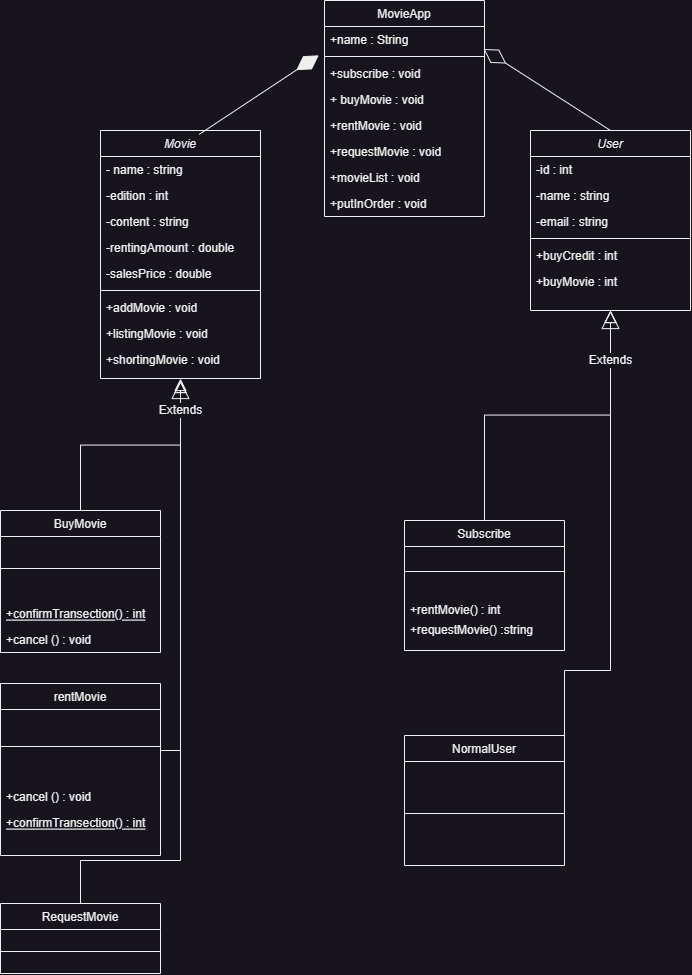

The diagram above was exported from draw.io. Its source (the exported page's mxGraphModel, read from the mxfile embedded in the PNG):
<mxGraphModel dx="1850" dy="844" grid="1" gridSize="10" guides="1" tooltips="1" connect="1" arrows="1" fold="1" page="1" pageScale="1" pageWidth="827" pageHeight="1169" math="0" shadow="0">
  <root>
    <mxCell id="WIyWlLk6GJQsqaUBKTNV-0" />
    <mxCell id="WIyWlLk6GJQsqaUBKTNV-1" parent="WIyWlLk6GJQsqaUBKTNV-0" />
    <mxCell id="zkfFHV4jXpPFQw0GAbJ--0" value="Movie" style="swimlane;fontStyle=2;align=center;verticalAlign=top;childLayout=stackLayout;horizontal=1;startSize=26;horizontalStack=0;resizeParent=1;resizeLast=0;collapsible=1;marginBottom=0;rounded=0;shadow=0;strokeWidth=1;" parent="WIyWlLk6GJQsqaUBKTNV-1" vertex="1">
      <mxGeometry x="110" y="150" width="160" height="248" as="geometry">
        <mxRectangle x="230" y="140" width="160" height="26" as="alternateBounds" />
      </mxGeometry>
    </mxCell>
    <mxCell id="zkfFHV4jXpPFQw0GAbJ--1" value="- name : string" style="text;align=left;verticalAlign=top;spacingLeft=4;spacingRight=4;overflow=hidden;rotatable=0;points=[[0,0.5],[1,0.5]];portConstraint=eastwest;" parent="zkfFHV4jXpPFQw0GAbJ--0" vertex="1">
      <mxGeometry y="26" width="160" height="26" as="geometry" />
    </mxCell>
    <mxCell id="zkfFHV4jXpPFQw0GAbJ--2" value="-edition : int" style="text;align=left;verticalAlign=top;spacingLeft=4;spacingRight=4;overflow=hidden;rotatable=0;points=[[0,0.5],[1,0.5]];portConstraint=eastwest;rounded=0;shadow=0;html=0;" parent="zkfFHV4jXpPFQw0GAbJ--0" vertex="1">
      <mxGeometry y="52" width="160" height="26" as="geometry" />
    </mxCell>
    <mxCell id="zkfFHV4jXpPFQw0GAbJ--3" value="-content : string" style="text;align=left;verticalAlign=top;spacingLeft=4;spacingRight=4;overflow=hidden;rotatable=0;points=[[0,0.5],[1,0.5]];portConstraint=eastwest;rounded=0;shadow=0;html=0;" parent="zkfFHV4jXpPFQw0GAbJ--0" vertex="1">
      <mxGeometry y="78" width="160" height="26" as="geometry" />
    </mxCell>
    <mxCell id="mWfAbQSFDxlyWjOf9k8F-41" value="-rentingAmount : double" style="text;align=left;verticalAlign=top;spacingLeft=4;spacingRight=4;overflow=hidden;rotatable=0;points=[[0,0.5],[1,0.5]];portConstraint=eastwest;rounded=0;shadow=0;html=0;" vertex="1" parent="zkfFHV4jXpPFQw0GAbJ--0">
      <mxGeometry y="104" width="160" height="26" as="geometry" />
    </mxCell>
    <mxCell id="mWfAbQSFDxlyWjOf9k8F-42" value="-salesPrice : double" style="text;align=left;verticalAlign=top;spacingLeft=4;spacingRight=4;overflow=hidden;rotatable=0;points=[[0,0.5],[1,0.5]];portConstraint=eastwest;rounded=0;shadow=0;html=0;" vertex="1" parent="zkfFHV4jXpPFQw0GAbJ--0">
      <mxGeometry y="130" width="160" height="26" as="geometry" />
    </mxCell>
    <mxCell id="zkfFHV4jXpPFQw0GAbJ--4" value="" style="line;html=1;strokeWidth=1;align=left;verticalAlign=middle;spacingTop=-1;spacingLeft=3;spacingRight=3;rotatable=0;labelPosition=right;points=[];portConstraint=eastwest;" parent="zkfFHV4jXpPFQw0GAbJ--0" vertex="1">
      <mxGeometry y="156" width="160" height="8" as="geometry" />
    </mxCell>
    <mxCell id="mWfAbQSFDxlyWjOf9k8F-43" value="+addMovie : void" style="text;align=left;verticalAlign=top;spacingLeft=4;spacingRight=4;overflow=hidden;rotatable=0;points=[[0,0.5],[1,0.5]];portConstraint=eastwest;" vertex="1" parent="zkfFHV4jXpPFQw0GAbJ--0">
      <mxGeometry y="164" width="160" height="26" as="geometry" />
    </mxCell>
    <mxCell id="zkfFHV4jXpPFQw0GAbJ--5" value="+listingMovie : void" style="text;align=left;verticalAlign=top;spacingLeft=4;spacingRight=4;overflow=hidden;rotatable=0;points=[[0,0.5],[1,0.5]];portConstraint=eastwest;" parent="zkfFHV4jXpPFQw0GAbJ--0" vertex="1">
      <mxGeometry y="190" width="160" height="26" as="geometry" />
    </mxCell>
    <mxCell id="mWfAbQSFDxlyWjOf9k8F-44" value="+shortingMovie : void" style="text;align=left;verticalAlign=top;spacingLeft=4;spacingRight=4;overflow=hidden;rotatable=0;points=[[0,0.5],[1,0.5]];portConstraint=eastwest;" vertex="1" parent="zkfFHV4jXpPFQw0GAbJ--0">
      <mxGeometry y="216" width="160" height="26" as="geometry" />
    </mxCell>
    <mxCell id="zkfFHV4jXpPFQw0GAbJ--6" value="BuyMovie" style="swimlane;fontStyle=0;align=center;verticalAlign=top;childLayout=stackLayout;horizontal=1;startSize=26;horizontalStack=0;resizeParent=1;resizeLast=0;collapsible=1;marginBottom=0;rounded=0;shadow=0;strokeWidth=1;" parent="WIyWlLk6GJQsqaUBKTNV-1" vertex="1">
      <mxGeometry x="10" y="530" width="160" height="142" as="geometry">
        <mxRectangle x="130" y="380" width="160" height="26" as="alternateBounds" />
      </mxGeometry>
    </mxCell>
    <mxCell id="zkfFHV4jXpPFQw0GAbJ--9" value="" style="line;html=1;strokeWidth=1;align=left;verticalAlign=middle;spacingTop=-1;spacingLeft=3;spacingRight=3;rotatable=0;labelPosition=right;points=[];portConstraint=eastwest;" parent="zkfFHV4jXpPFQw0GAbJ--6" vertex="1">
      <mxGeometry y="26" width="160" height="64" as="geometry" />
    </mxCell>
    <mxCell id="zkfFHV4jXpPFQw0GAbJ--10" value="+confirmTransection() : int" style="text;align=left;verticalAlign=top;spacingLeft=4;spacingRight=4;overflow=hidden;rotatable=0;points=[[0,0.5],[1,0.5]];portConstraint=eastwest;fontStyle=4" parent="zkfFHV4jXpPFQw0GAbJ--6" vertex="1">
      <mxGeometry y="90" width="160" height="26" as="geometry" />
    </mxCell>
    <mxCell id="zkfFHV4jXpPFQw0GAbJ--11" value="+cancel () : void" style="text;align=left;verticalAlign=top;spacingLeft=4;spacingRight=4;overflow=hidden;rotatable=0;points=[[0,0.5],[1,0.5]];portConstraint=eastwest;" parent="zkfFHV4jXpPFQw0GAbJ--6" vertex="1">
      <mxGeometry y="116" width="160" height="26" as="geometry" />
    </mxCell>
    <mxCell id="zkfFHV4jXpPFQw0GAbJ--12" value="" style="endArrow=block;endSize=10;endFill=0;shadow=0;strokeWidth=1;rounded=0;edgeStyle=elbowEdgeStyle;elbow=vertical;" parent="WIyWlLk6GJQsqaUBKTNV-1" source="zkfFHV4jXpPFQw0GAbJ--6" target="zkfFHV4jXpPFQw0GAbJ--0" edge="1">
      <mxGeometry width="160" relative="1" as="geometry">
        <mxPoint x="90" y="343" as="sourcePoint" />
        <mxPoint x="90" y="343" as="targetPoint" />
      </mxGeometry>
    </mxCell>
    <mxCell id="zkfFHV4jXpPFQw0GAbJ--13" value="RequestMovie" style="swimlane;fontStyle=0;align=center;verticalAlign=top;childLayout=stackLayout;horizontal=1;startSize=26;horizontalStack=0;resizeParent=1;resizeLast=0;collapsible=1;marginBottom=0;rounded=0;shadow=0;strokeWidth=1;" parent="WIyWlLk6GJQsqaUBKTNV-1" vertex="1">
      <mxGeometry x="10" y="923" width="160" height="70" as="geometry">
        <mxRectangle x="340" y="380" width="170" height="26" as="alternateBounds" />
      </mxGeometry>
    </mxCell>
    <mxCell id="zkfFHV4jXpPFQw0GAbJ--15" value="" style="line;html=1;strokeWidth=1;align=left;verticalAlign=middle;spacingTop=-1;spacingLeft=3;spacingRight=3;rotatable=0;labelPosition=right;points=[];portConstraint=eastwest;" parent="zkfFHV4jXpPFQw0GAbJ--13" vertex="1">
      <mxGeometry y="26" width="160" height="44" as="geometry" />
    </mxCell>
    <mxCell id="zkfFHV4jXpPFQw0GAbJ--16" value="" style="endArrow=block;endSize=10;endFill=0;shadow=0;strokeWidth=1;rounded=0;edgeStyle=elbowEdgeStyle;elbow=vertical;" parent="WIyWlLk6GJQsqaUBKTNV-1" source="zkfFHV4jXpPFQw0GAbJ--13" edge="1">
      <mxGeometry width="160" relative="1" as="geometry">
        <mxPoint x="100" y="513" as="sourcePoint" />
        <mxPoint x="190" y="400" as="targetPoint" />
        <Array as="points">
          <mxPoint x="200" y="880" />
        </Array>
      </mxGeometry>
    </mxCell>
    <mxCell id="zkfFHV4jXpPFQw0GAbJ--17" value="MovieApp" style="swimlane;fontStyle=0;align=center;verticalAlign=top;childLayout=stackLayout;horizontal=1;startSize=26;horizontalStack=0;resizeParent=1;resizeLast=0;collapsible=1;marginBottom=0;rounded=0;shadow=0;strokeWidth=1;" parent="WIyWlLk6GJQsqaUBKTNV-1" vertex="1">
      <mxGeometry x="334" y="20" width="160" height="216" as="geometry">
        <mxRectangle x="550" y="140" width="160" height="26" as="alternateBounds" />
      </mxGeometry>
    </mxCell>
    <mxCell id="zkfFHV4jXpPFQw0GAbJ--18" value="+name : String" style="text;align=left;verticalAlign=top;spacingLeft=4;spacingRight=4;overflow=hidden;rotatable=0;points=[[0,0.5],[1,0.5]];portConstraint=eastwest;" parent="zkfFHV4jXpPFQw0GAbJ--17" vertex="1">
      <mxGeometry y="26" width="160" height="26" as="geometry" />
    </mxCell>
    <mxCell id="zkfFHV4jXpPFQw0GAbJ--23" value="" style="line;html=1;strokeWidth=1;align=left;verticalAlign=middle;spacingTop=-1;spacingLeft=3;spacingRight=3;rotatable=0;labelPosition=right;points=[];portConstraint=eastwest;" parent="zkfFHV4jXpPFQw0GAbJ--17" vertex="1">
      <mxGeometry y="52" width="160" height="8" as="geometry" />
    </mxCell>
    <mxCell id="zkfFHV4jXpPFQw0GAbJ--24" value="+subscribe : void" style="text;align=left;verticalAlign=top;spacingLeft=4;spacingRight=4;overflow=hidden;rotatable=0;points=[[0,0.5],[1,0.5]];portConstraint=eastwest;" parent="zkfFHV4jXpPFQw0GAbJ--17" vertex="1">
      <mxGeometry y="60" width="160" height="26" as="geometry" />
    </mxCell>
    <mxCell id="zkfFHV4jXpPFQw0GAbJ--25" value="+ buyMovie : void" style="text;align=left;verticalAlign=top;spacingLeft=4;spacingRight=4;overflow=hidden;rotatable=0;points=[[0,0.5],[1,0.5]];portConstraint=eastwest;" parent="zkfFHV4jXpPFQw0GAbJ--17" vertex="1">
      <mxGeometry y="86" width="160" height="26" as="geometry" />
    </mxCell>
    <mxCell id="mWfAbQSFDxlyWjOf9k8F-36" value="+rentMovie : void" style="text;align=left;verticalAlign=top;spacingLeft=4;spacingRight=4;overflow=hidden;rotatable=0;points=[[0,0.5],[1,0.5]];portConstraint=eastwest;" vertex="1" parent="zkfFHV4jXpPFQw0GAbJ--17">
      <mxGeometry y="112" width="160" height="26" as="geometry" />
    </mxCell>
    <mxCell id="mWfAbQSFDxlyWjOf9k8F-39" value="+requestMovie : void" style="text;align=left;verticalAlign=top;spacingLeft=4;spacingRight=4;overflow=hidden;rotatable=0;points=[[0,0.5],[1,0.5]];portConstraint=eastwest;" vertex="1" parent="zkfFHV4jXpPFQw0GAbJ--17">
      <mxGeometry y="138" width="160" height="26" as="geometry" />
    </mxCell>
    <mxCell id="mWfAbQSFDxlyWjOf9k8F-38" value="+movieList : void" style="text;align=left;verticalAlign=top;spacingLeft=4;spacingRight=4;overflow=hidden;rotatable=0;points=[[0,0.5],[1,0.5]];portConstraint=eastwest;" vertex="1" parent="zkfFHV4jXpPFQw0GAbJ--17">
      <mxGeometry y="164" width="160" height="26" as="geometry" />
    </mxCell>
    <mxCell id="mWfAbQSFDxlyWjOf9k8F-37" value="+putInOrder : void" style="text;align=left;verticalAlign=top;spacingLeft=4;spacingRight=4;overflow=hidden;rotatable=0;points=[[0,0.5],[1,0.5]];portConstraint=eastwest;" vertex="1" parent="zkfFHV4jXpPFQw0GAbJ--17">
      <mxGeometry y="190" width="160" height="26" as="geometry" />
    </mxCell>
    <mxCell id="mWfAbQSFDxlyWjOf9k8F-0" value="User" style="swimlane;fontStyle=2;align=center;verticalAlign=top;childLayout=stackLayout;horizontal=1;startSize=26;horizontalStack=0;resizeParent=1;resizeLast=0;collapsible=1;marginBottom=0;rounded=0;shadow=0;strokeWidth=1;" vertex="1" parent="WIyWlLk6GJQsqaUBKTNV-1">
      <mxGeometry x="540" y="150" width="160" height="180" as="geometry">
        <mxRectangle x="230" y="140" width="160" height="26" as="alternateBounds" />
      </mxGeometry>
    </mxCell>
    <mxCell id="mWfAbQSFDxlyWjOf9k8F-1" value="-id : int" style="text;align=left;verticalAlign=top;spacingLeft=4;spacingRight=4;overflow=hidden;rotatable=0;points=[[0,0.5],[1,0.5]];portConstraint=eastwest;" vertex="1" parent="mWfAbQSFDxlyWjOf9k8F-0">
      <mxGeometry y="26" width="160" height="26" as="geometry" />
    </mxCell>
    <mxCell id="mWfAbQSFDxlyWjOf9k8F-2" value="-name : string" style="text;align=left;verticalAlign=top;spacingLeft=4;spacingRight=4;overflow=hidden;rotatable=0;points=[[0,0.5],[1,0.5]];portConstraint=eastwest;rounded=0;shadow=0;html=0;" vertex="1" parent="mWfAbQSFDxlyWjOf9k8F-0">
      <mxGeometry y="52" width="160" height="26" as="geometry" />
    </mxCell>
    <mxCell id="mWfAbQSFDxlyWjOf9k8F-3" value="-email : string" style="text;align=left;verticalAlign=top;spacingLeft=4;spacingRight=4;overflow=hidden;rotatable=0;points=[[0,0.5],[1,0.5]];portConstraint=eastwest;rounded=0;shadow=0;html=0;" vertex="1" parent="mWfAbQSFDxlyWjOf9k8F-0">
      <mxGeometry y="78" width="160" height="26" as="geometry" />
    </mxCell>
    <mxCell id="mWfAbQSFDxlyWjOf9k8F-4" value="" style="line;html=1;strokeWidth=1;align=left;verticalAlign=middle;spacingTop=-1;spacingLeft=3;spacingRight=3;rotatable=0;labelPosition=right;points=[];portConstraint=eastwest;" vertex="1" parent="mWfAbQSFDxlyWjOf9k8F-0">
      <mxGeometry y="104" width="160" height="8" as="geometry" />
    </mxCell>
    <mxCell id="mWfAbQSFDxlyWjOf9k8F-5" value="+buyCredit : int" style="text;align=left;verticalAlign=top;spacingLeft=4;spacingRight=4;overflow=hidden;rotatable=0;points=[[0,0.5],[1,0.5]];portConstraint=eastwest;" vertex="1" parent="mWfAbQSFDxlyWjOf9k8F-0">
      <mxGeometry y="112" width="160" height="26" as="geometry" />
    </mxCell>
    <mxCell id="mWfAbQSFDxlyWjOf9k8F-45" value="+buyMovie : int" style="text;align=left;verticalAlign=top;spacingLeft=4;spacingRight=4;overflow=hidden;rotatable=0;points=[[0,0.5],[1,0.5]];portConstraint=eastwest;" vertex="1" parent="mWfAbQSFDxlyWjOf9k8F-0">
      <mxGeometry y="138" width="160" height="26" as="geometry" />
    </mxCell>
    <mxCell id="mWfAbQSFDxlyWjOf9k8F-6" value="Subscribe" style="swimlane;fontStyle=0;align=center;verticalAlign=top;childLayout=stackLayout;horizontal=1;startSize=26;horizontalStack=0;resizeParent=1;resizeLast=0;collapsible=1;marginBottom=0;rounded=0;shadow=0;strokeWidth=1;" vertex="1" parent="WIyWlLk6GJQsqaUBKTNV-1">
      <mxGeometry x="414" y="540" width="160" height="130" as="geometry">
        <mxRectangle x="130" y="380" width="160" height="26" as="alternateBounds" />
      </mxGeometry>
    </mxCell>
    <mxCell id="mWfAbQSFDxlyWjOf9k8F-9" value="" style="line;html=1;strokeWidth=1;align=left;verticalAlign=middle;spacingTop=-1;spacingLeft=3;spacingRight=3;rotatable=0;labelPosition=right;points=[];portConstraint=eastwest;" vertex="1" parent="mWfAbQSFDxlyWjOf9k8F-6">
      <mxGeometry y="26" width="160" height="50" as="geometry" />
    </mxCell>
    <mxCell id="mWfAbQSFDxlyWjOf9k8F-47" value="+rentMovie() : int " style="text;align=left;verticalAlign=top;spacingLeft=4;spacingRight=4;overflow=hidden;rotatable=0;points=[[0,0.5],[1,0.5]];portConstraint=eastwest;" vertex="1" parent="mWfAbQSFDxlyWjOf9k8F-6">
      <mxGeometry y="76" width="160" height="20" as="geometry" />
    </mxCell>
    <mxCell id="mWfAbQSFDxlyWjOf9k8F-46" value="+requestMovie() :string" style="text;align=left;verticalAlign=top;spacingLeft=4;spacingRight=4;overflow=hidden;rotatable=0;points=[[0,0.5],[1,0.5]];portConstraint=eastwest;" vertex="1" parent="mWfAbQSFDxlyWjOf9k8F-6">
      <mxGeometry y="96" width="160" height="30" as="geometry" />
    </mxCell>
    <mxCell id="mWfAbQSFDxlyWjOf9k8F-12" value="" style="endArrow=block;endSize=10;endFill=0;shadow=0;strokeWidth=1;rounded=0;edgeStyle=elbowEdgeStyle;elbow=vertical;" edge="1" parent="WIyWlLk6GJQsqaUBKTNV-1" source="mWfAbQSFDxlyWjOf9k8F-6" target="mWfAbQSFDxlyWjOf9k8F-0">
      <mxGeometry width="160" relative="1" as="geometry">
        <mxPoint x="520" y="343" as="sourcePoint" />
        <mxPoint x="520" y="343" as="targetPoint" />
      </mxGeometry>
    </mxCell>
    <mxCell id="mWfAbQSFDxlyWjOf9k8F-17" value="NormalUser" style="swimlane;fontStyle=0;align=center;verticalAlign=top;childLayout=stackLayout;horizontal=1;startSize=26;horizontalStack=0;resizeParent=1;resizeLast=0;collapsible=1;marginBottom=0;rounded=0;shadow=0;strokeWidth=1;" vertex="1" parent="WIyWlLk6GJQsqaUBKTNV-1">
      <mxGeometry x="414" y="755" width="160" height="130" as="geometry">
        <mxRectangle x="130" y="380" width="160" height="26" as="alternateBounds" />
      </mxGeometry>
    </mxCell>
    <mxCell id="mWfAbQSFDxlyWjOf9k8F-20" value="" style="line;html=1;strokeWidth=1;align=left;verticalAlign=middle;spacingTop=-1;spacingLeft=3;spacingRight=3;rotatable=0;labelPosition=right;points=[];portConstraint=eastwest;" vertex="1" parent="mWfAbQSFDxlyWjOf9k8F-17">
      <mxGeometry y="26" width="160" height="104" as="geometry" />
    </mxCell>
    <mxCell id="mWfAbQSFDxlyWjOf9k8F-23" value="rentMovie" style="swimlane;fontStyle=0;align=center;verticalAlign=top;childLayout=stackLayout;horizontal=1;startSize=26;horizontalStack=0;resizeParent=1;resizeLast=0;collapsible=1;marginBottom=0;rounded=0;shadow=0;strokeWidth=1;" vertex="1" parent="WIyWlLk6GJQsqaUBKTNV-1">
      <mxGeometry x="10" y="703" width="160" height="172" as="geometry">
        <mxRectangle x="130" y="380" width="160" height="26" as="alternateBounds" />
      </mxGeometry>
    </mxCell>
    <mxCell id="mWfAbQSFDxlyWjOf9k8F-26" value="" style="line;html=1;strokeWidth=1;align=left;verticalAlign=middle;spacingTop=-1;spacingLeft=3;spacingRight=3;rotatable=0;labelPosition=right;points=[];portConstraint=eastwest;" vertex="1" parent="mWfAbQSFDxlyWjOf9k8F-23">
      <mxGeometry y="26" width="160" height="74" as="geometry" />
    </mxCell>
    <mxCell id="mWfAbQSFDxlyWjOf9k8F-49" value="+cancel () : void" style="text;align=left;verticalAlign=top;spacingLeft=4;spacingRight=4;overflow=hidden;rotatable=0;points=[[0,0.5],[1,0.5]];portConstraint=eastwest;" vertex="1" parent="mWfAbQSFDxlyWjOf9k8F-23">
      <mxGeometry y="100" width="160" height="26" as="geometry" />
    </mxCell>
    <mxCell id="mWfAbQSFDxlyWjOf9k8F-48" value="+confirmTransection() : int" style="text;align=left;verticalAlign=top;spacingLeft=4;spacingRight=4;overflow=hidden;rotatable=0;points=[[0,0.5],[1,0.5]];portConstraint=eastwest;fontStyle=4" vertex="1" parent="mWfAbQSFDxlyWjOf9k8F-23">
      <mxGeometry y="126" width="160" height="26" as="geometry" />
    </mxCell>
    <mxCell id="mWfAbQSFDxlyWjOf9k8F-29" value="" style="endArrow=block;endSize=10;endFill=0;shadow=0;strokeWidth=1;rounded=0;edgeStyle=elbowEdgeStyle;elbow=vertical;exitX=1;exitY=0.5;exitDx=0;exitDy=0;" edge="1" parent="WIyWlLk6GJQsqaUBKTNV-1" source="mWfAbQSFDxlyWjOf9k8F-23">
      <mxGeometry width="160" relative="1" as="geometry">
        <mxPoint x="170" y="692" as="sourcePoint" />
        <mxPoint x="190" y="400" as="targetPoint" />
        <Array as="points">
          <mxPoint x="180" y="770" />
        </Array>
      </mxGeometry>
    </mxCell>
    <mxCell id="mWfAbQSFDxlyWjOf9k8F-30" value="" style="endArrow=block;endSize=10;endFill=0;shadow=0;strokeWidth=1;rounded=0;edgeStyle=elbowEdgeStyle;elbow=vertical;exitX=1;exitY=0.5;exitDx=0;exitDy=0;" edge="1" parent="WIyWlLk6GJQsqaUBKTNV-1" source="mWfAbQSFDxlyWjOf9k8F-17">
      <mxGeometry width="160" relative="1" as="geometry">
        <mxPoint x="600" y="690" as="sourcePoint" />
        <mxPoint x="620" y="330" as="targetPoint" />
        <Array as="points">
          <mxPoint x="570" y="690" />
        </Array>
      </mxGeometry>
    </mxCell>
    <mxCell id="mWfAbQSFDxlyWjOf9k8F-31" value="Extends" style="endArrow=block;endSize=16;endFill=0;html=1;rounded=0;fontSize=12;curved=1;" edge="1" parent="WIyWlLk6GJQsqaUBKTNV-1">
      <mxGeometry width="160" relative="1" as="geometry">
        <mxPoint x="190" y="460" as="sourcePoint" />
        <mxPoint x="190" y="400" as="targetPoint" />
        <mxPoint as="offset" />
      </mxGeometry>
    </mxCell>
    <mxCell id="mWfAbQSFDxlyWjOf9k8F-32" value="Extends" style="endArrow=block;endSize=16;endFill=0;html=1;rounded=0;fontSize=12;curved=1;" edge="1" parent="WIyWlLk6GJQsqaUBKTNV-1">
      <mxGeometry x="0.2857" width="160" relative="1" as="geometry">
        <mxPoint x="620" y="470" as="sourcePoint" />
        <mxPoint x="620" y="330" as="targetPoint" />
        <mxPoint as="offset" />
        <Array as="points">
          <mxPoint x="620" y="340" />
        </Array>
      </mxGeometry>
    </mxCell>
    <mxCell id="mWfAbQSFDxlyWjOf9k8F-34" value="" style="endArrow=diamondThin;endFill=0;endSize=24;html=1;rounded=0;fontSize=12;curved=1;entryX=0.994;entryY=-0.135;entryDx=0;entryDy=0;entryPerimeter=0;exitX=0.5;exitY=0;exitDx=0;exitDy=0;" edge="1" parent="WIyWlLk6GJQsqaUBKTNV-1" source="mWfAbQSFDxlyWjOf9k8F-0">
      <mxGeometry width="160" relative="1" as="geometry">
        <mxPoint x="600" y="170" as="sourcePoint" />
        <mxPoint x="493.03999999999996" y="68.49000000000001" as="targetPoint" />
      </mxGeometry>
    </mxCell>
    <mxCell id="mWfAbQSFDxlyWjOf9k8F-33" value="" style="endArrow=diamondThin;endFill=1;endSize=24;html=1;rounded=0;fontSize=12;curved=1;entryX=-0.036;entryY=0.108;entryDx=0;entryDy=0;entryPerimeter=0;exitX=0.616;exitY=0.016;exitDx=0;exitDy=0;exitPerimeter=0;" edge="1" parent="WIyWlLk6GJQsqaUBKTNV-1" source="zkfFHV4jXpPFQw0GAbJ--0">
      <mxGeometry width="160" relative="1" as="geometry">
        <mxPoint x="190" y="260" as="sourcePoint" />
        <mxPoint x="328.24" y="74.80799999999999" as="targetPoint" />
      </mxGeometry>
    </mxCell>
  </root>
</mxGraphModel>